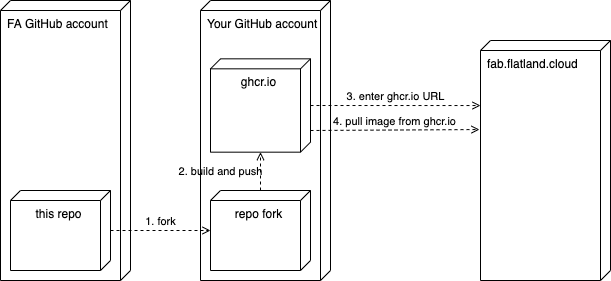

The diagram above was exported from draw.io. Its source (the exported page's mxGraphModel, read from the mxfile embedded in the PNG):
<mxGraphModel dx="1106" dy="997" grid="1" gridSize="10" guides="1" tooltips="1" connect="1" arrows="1" fold="1" page="1" pageScale="1" pageWidth="827" pageHeight="1169" math="0" shadow="0">
  <root>
    <mxCell id="0" />
    <mxCell id="1" parent="0" />
    <mxCell id="-6sbw-boUIl6DFDjvVsg-1" value="FA GitHub account" style="verticalAlign=top;align=left;shape=cube;size=10;direction=south;fontStyle=0;html=1;boundedLbl=1;spacingLeft=5;" vertex="1" parent="1">
      <mxGeometry x="130" y="60" width="130" height="280" as="geometry" />
    </mxCell>
    <mxCell id="-6sbw-boUIl6DFDjvVsg-2" value="this repo" style="verticalAlign=top;align=center;shape=cube;size=10;direction=south;html=1;boundedLbl=1;spacingLeft=5;" vertex="1" parent="-6sbw-boUIl6DFDjvVsg-1">
      <mxGeometry width="100" height="80" relative="1" as="geometry">
        <mxPoint x="10" y="190" as="offset" />
      </mxGeometry>
    </mxCell>
    <mxCell id="-6sbw-boUIl6DFDjvVsg-4" value="Your GitHub account" style="verticalAlign=top;align=left;shape=cube;size=10;direction=south;fontStyle=0;html=1;boundedLbl=1;spacingLeft=5;" vertex="1" parent="1">
      <mxGeometry x="330" y="60" width="130" height="280" as="geometry" />
    </mxCell>
    <mxCell id="-6sbw-boUIl6DFDjvVsg-5" value="repo fork" style="verticalAlign=top;align=center;shape=cube;size=10;direction=south;html=1;boundedLbl=1;spacingLeft=5;" vertex="1" parent="-6sbw-boUIl6DFDjvVsg-4">
      <mxGeometry width="100" height="80" relative="1" as="geometry">
        <mxPoint x="10" y="190" as="offset" />
      </mxGeometry>
    </mxCell>
    <mxCell id="-6sbw-boUIl6DFDjvVsg-8" value="ghcr.io" style="verticalAlign=top;align=center;shape=cube;size=10;direction=south;html=1;boundedLbl=1;spacingLeft=5;" vertex="1" parent="-6sbw-boUIl6DFDjvVsg-4">
      <mxGeometry x="10" y="58.333333333333336" width="100" height="93.33333333333334" as="geometry" />
    </mxCell>
    <mxCell id="-6sbw-boUIl6DFDjvVsg-10" value="2. build and push" style="html=1;verticalAlign=bottom;labelBackgroundColor=none;endArrow=open;endFill=0;dashed=1;rounded=0;" edge="1" parent="-6sbw-boUIl6DFDjvVsg-4" source="-6sbw-boUIl6DFDjvVsg-5" target="-6sbw-boUIl6DFDjvVsg-8">
      <mxGeometry x="-0.4783" y="40" width="160" relative="1" as="geometry">
        <mxPoint x="-80" y="233.33333333333334" as="sourcePoint" />
        <mxPoint x="20" y="233.33333333333334" as="targetPoint" />
        <mxPoint as="offset" />
      </mxGeometry>
    </mxCell>
    <mxCell id="-6sbw-boUIl6DFDjvVsg-6" value="fab.flatland.cloud" style="verticalAlign=top;align=left;shape=cube;size=10;direction=south;fontStyle=0;html=1;boundedLbl=1;spacingLeft=5;" vertex="1" parent="1">
      <mxGeometry x="610" y="100" width="130" height="240" as="geometry" />
    </mxCell>
    <mxCell id="-6sbw-boUIl6DFDjvVsg-9" value="1. fork" style="html=1;verticalAlign=bottom;labelBackgroundColor=none;endArrow=open;endFill=0;dashed=1;rounded=0;" edge="1" parent="1" source="-6sbw-boUIl6DFDjvVsg-2" target="-6sbw-boUIl6DFDjvVsg-5">
      <mxGeometry width="160" relative="1" as="geometry">
        <mxPoint x="330" y="510" as="sourcePoint" />
        <mxPoint x="490" y="510" as="targetPoint" />
      </mxGeometry>
    </mxCell>
    <mxCell id="-6sbw-boUIl6DFDjvVsg-12" value="3. enter ghcr.io URL" style="html=1;verticalAlign=bottom;labelBackgroundColor=none;endArrow=open;endFill=0;dashed=1;rounded=0;entryX=0.271;entryY=1;entryDx=0;entryDy=0;entryPerimeter=0;" edge="1" parent="1" source="-6sbw-boUIl6DFDjvVsg-8" target="-6sbw-boUIl6DFDjvVsg-6">
      <mxGeometry width="160" relative="1" as="geometry">
        <mxPoint x="250" y="300" as="sourcePoint" />
        <mxPoint x="350" y="300" as="targetPoint" />
      </mxGeometry>
    </mxCell>
    <mxCell id="-6sbw-boUIl6DFDjvVsg-13" value="4. pull image from ghcr.io" style="html=1;verticalAlign=bottom;labelBackgroundColor=none;endArrow=open;endFill=0;dashed=1;rounded=0;entryX=0.371;entryY=1.008;entryDx=0;entryDy=0;entryPerimeter=0;" edge="1" parent="1" target="-6sbw-boUIl6DFDjvVsg-6">
      <mxGeometry width="160" relative="1" as="geometry">
        <mxPoint x="440" y="190" as="sourcePoint" />
        <mxPoint x="590" y="190.02999999999997" as="targetPoint" />
      </mxGeometry>
    </mxCell>
  </root>
</mxGraphModel>